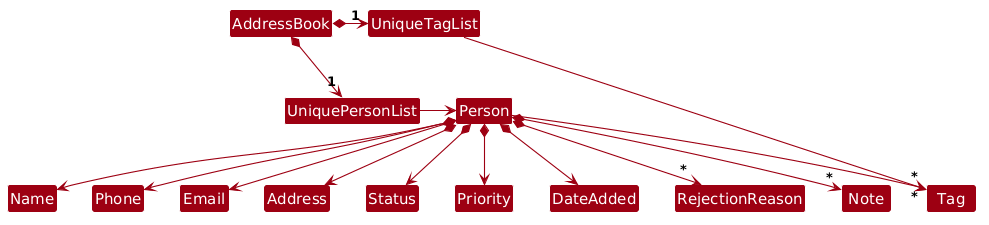

The diagram above was rendered by PlantUML. Its source (embedded in the PNG):
@startuml
/'
 'Commonly used styles and colors across diagrams.
 'Refer to https://plantuml-documentation.readthedocs.io/en/latest for a more
 'comprehensive list of skinparams.
 '/


'T1 through T4 are shades of the original color from lightest to darkest

!define UI_COLOR #1D8900
!define UI_COLOR_T1 #83E769
!define UI_COLOR_T2 #3FC71B
!define UI_COLOR_T3 #166800
!define UI_COLOR_T4 #0E4100

!define LOGIC_COLOR #3333C4
!define LOGIC_COLOR_T1 #C8C8FA
!define LOGIC_COLOR_T2 #6A6ADC
!define LOGIC_COLOR_T3 #1616B0
!define LOGIC_COLOR_T4 #101086

!define MODEL_COLOR #9D0012
!define MODEL_COLOR_T1 #F97181
!define MODEL_COLOR_T2 #E41F36
!define MODEL_COLOR_T3 #7B000E
!define MODEL_COLOR_T4 #51000A

!define STORAGE_COLOR #A38300
!define STORAGE_COLOR_T1 #FFE374
!define STORAGE_COLOR_T2 #EDC520
!define STORAGE_COLOR_T3 #806600
!define STORAGE_COLOR_T2 #544400

!define USER_COLOR #000000

skinparam Package {
    BackgroundColor #FFFFFF
    BorderThickness 1
    FontSize 16
}

skinparam Class {
    FontColor #FFFFFF
    FontSize 15
    BorderThickness 1
    BorderColor #FFFFFF
    StereotypeFontColor #FFFFFF
    FontName Arial
}

skinparam Actor {
    BorderColor USER_COLOR
    Color USER_COLOR
    FontName Arial
}

skinparam Sequence {
    MessageAlign center
    BoxFontSize 15
    BoxPadding 0
    BoxFontColor #FFFFFF
    FontName Arial
}

skinparam Participant {
    FontColor #FFFFFFF
    Padding 20
}

skinparam ArrowFontStyle bold
skinparam MinClassWidth 50
skinparam ParticipantPadding 10
skinparam Shadowing false
skinparam DefaultTextAlignment center
skinparam packageStyle Rectangle

hide footbox
hide members
hide circle

skinparam arrowThickness 1.1
skinparam arrowColor MODEL_COLOR
skinparam classBackgroundColor MODEL_COLOR

AddressBook *-right-> "1" UniquePersonList
AddressBook *-right-> "1" UniqueTagList
UniqueTagList -[hidden]down- UniquePersonList
UniqueTagList -[hidden]down- UniquePersonList

UniqueTagList -right-> "*" Tag
UniquePersonList -right-> Person

Person --> "*" Tag

Person *--> Name
Person *--> Phone
Person *--> Email
Person *--> Address
Person *--> Status
Person *--> Priority
Person *--> DateAdded
Person *--> "*" RejectionReason
Person *--> "*" Note
@enduml